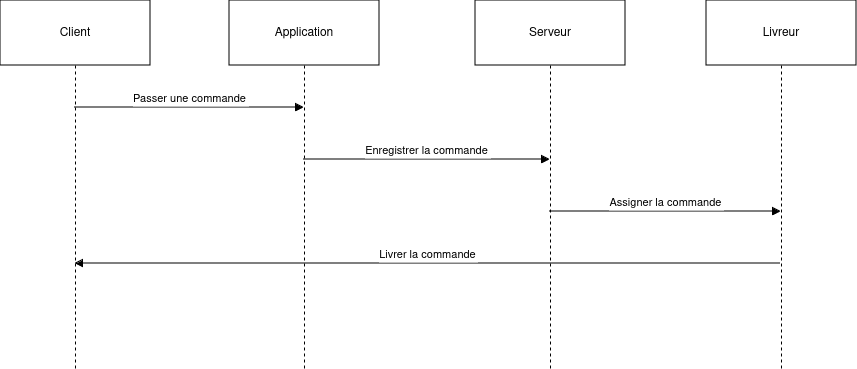

The diagram above was exported from draw.io. Its source (the exported page's mxGraphModel, read from the mxfile embedded in the PNG):
<mxGraphModel dx="1604" dy="736" grid="1" gridSize="10" guides="1" tooltips="1" connect="1" arrows="1" fold="1" page="1" pageScale="1" pageWidth="827" pageHeight="1169" math="0" shadow="0">
  <root>
    <mxCell id="0" />
    <mxCell id="1" parent="0" />
    <mxCell id="e2YcMHzlj6ZveNBwcz4J-1" value="Client" style="shape=umlLifeline;perimeter=lifelinePerimeter;whiteSpace=wrap;container=1;dropTarget=0;collapsible=0;recursiveResize=0;outlineConnect=0;portConstraint=eastwest;newEdgeStyle={&quot;edgeStyle&quot;:&quot;elbowEdgeStyle&quot;,&quot;elbow&quot;:&quot;vertical&quot;,&quot;curved&quot;:0,&quot;rounded&quot;:0};size=65;" parent="1" vertex="1">
      <mxGeometry x="20" y="20" width="150" height="368" as="geometry" />
    </mxCell>
    <mxCell id="e2YcMHzlj6ZveNBwcz4J-2" value="Application" style="shape=umlLifeline;perimeter=lifelinePerimeter;whiteSpace=wrap;container=1;dropTarget=0;collapsible=0;recursiveResize=0;outlineConnect=0;portConstraint=eastwest;newEdgeStyle={&quot;edgeStyle&quot;:&quot;elbowEdgeStyle&quot;,&quot;elbow&quot;:&quot;vertical&quot;,&quot;curved&quot;:0,&quot;rounded&quot;:0};size=65;" parent="1" vertex="1">
      <mxGeometry x="249" y="20" width="150" height="368" as="geometry" />
    </mxCell>
    <mxCell id="e2YcMHzlj6ZveNBwcz4J-3" value="Serveur" style="shape=umlLifeline;perimeter=lifelinePerimeter;whiteSpace=wrap;container=1;dropTarget=0;collapsible=0;recursiveResize=0;outlineConnect=0;portConstraint=eastwest;newEdgeStyle={&quot;edgeStyle&quot;:&quot;elbowEdgeStyle&quot;,&quot;elbow&quot;:&quot;vertical&quot;,&quot;curved&quot;:0,&quot;rounded&quot;:0};size=65;" parent="1" vertex="1">
      <mxGeometry x="495" y="20" width="150" height="368" as="geometry" />
    </mxCell>
    <mxCell id="e2YcMHzlj6ZveNBwcz4J-4" value="Livreur" style="shape=umlLifeline;perimeter=lifelinePerimeter;whiteSpace=wrap;container=1;dropTarget=0;collapsible=0;recursiveResize=0;outlineConnect=0;portConstraint=eastwest;newEdgeStyle={&quot;edgeStyle&quot;:&quot;elbowEdgeStyle&quot;,&quot;elbow&quot;:&quot;vertical&quot;,&quot;curved&quot;:0,&quot;rounded&quot;:0};size=65;" parent="1" vertex="1">
      <mxGeometry x="726" y="20" width="150" height="368" as="geometry" />
    </mxCell>
    <mxCell id="e2YcMHzlj6ZveNBwcz4J-5" value="Passer une commande" style="verticalAlign=bottom;endArrow=block;edgeStyle=elbowEdgeStyle;elbow=vertical;curved=0;rounded=0;" parent="1" source="e2YcMHzlj6ZveNBwcz4J-1" target="e2YcMHzlj6ZveNBwcz4J-2" edge="1">
      <mxGeometry relative="1" as="geometry">
        <Array as="points">
          <mxPoint x="220" y="127" />
        </Array>
      </mxGeometry>
    </mxCell>
    <mxCell id="e2YcMHzlj6ZveNBwcz4J-6" value="Enregistrer la commande" style="verticalAlign=bottom;endArrow=block;edgeStyle=elbowEdgeStyle;elbow=vertical;curved=0;rounded=0;" parent="1" source="e2YcMHzlj6ZveNBwcz4J-2" target="e2YcMHzlj6ZveNBwcz4J-3" edge="1">
      <mxGeometry relative="1" as="geometry">
        <Array as="points">
          <mxPoint x="457" y="179" />
        </Array>
      </mxGeometry>
    </mxCell>
    <mxCell id="e2YcMHzlj6ZveNBwcz4J-7" value="Assigner la commande" style="verticalAlign=bottom;endArrow=block;edgeStyle=elbowEdgeStyle;elbow=vertical;curved=0;rounded=0;" parent="1" source="e2YcMHzlj6ZveNBwcz4J-3" target="e2YcMHzlj6ZveNBwcz4J-4" edge="1">
      <mxGeometry relative="1" as="geometry">
        <Array as="points">
          <mxPoint x="696" y="231" />
        </Array>
      </mxGeometry>
    </mxCell>
    <mxCell id="e2YcMHzlj6ZveNBwcz4J-8" value="Livrer la commande" style="verticalAlign=bottom;endArrow=block;edgeStyle=elbowEdgeStyle;elbow=vertical;curved=0;rounded=0;" parent="1" source="e2YcMHzlj6ZveNBwcz4J-4" target="e2YcMHzlj6ZveNBwcz4J-1" edge="1">
      <mxGeometry relative="1" as="geometry">
        <Array as="points">
          <mxPoint x="458" y="283" />
        </Array>
      </mxGeometry>
    </mxCell>
  </root>
</mxGraphModel>